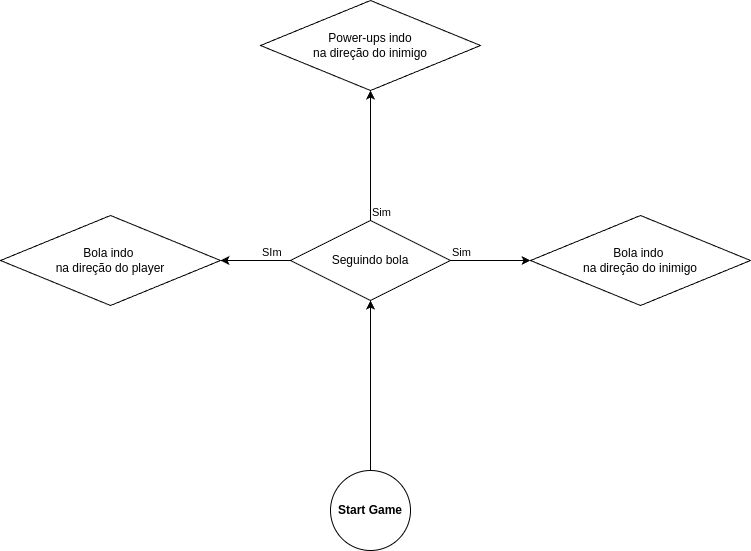

The diagram above was exported from draw.io. Its source (the exported page's mxGraphModel, read from the mxfile embedded in the PNG):
<mxGraphModel dx="1432" dy="821" grid="1" gridSize="10" guides="1" tooltips="1" connect="1" arrows="1" fold="1" page="1" pageScale="1" pageWidth="827" pageHeight="1169" math="0" shadow="0">
  <root>
    <mxCell id="WIyWlLk6GJQsqaUBKTNV-0" />
    <mxCell id="WIyWlLk6GJQsqaUBKTNV-1" parent="WIyWlLk6GJQsqaUBKTNV-0" />
    <mxCell id="doDyzngoOEeBpszMRbzp-0" value="&lt;b&gt;Start Game&lt;/b&gt;" style="ellipse;whiteSpace=wrap;html=1;aspect=fixed;" vertex="1" parent="WIyWlLk6GJQsqaUBKTNV-1">
      <mxGeometry x="370" y="520" width="80" height="80" as="geometry" />
    </mxCell>
    <mxCell id="doDyzngoOEeBpszMRbzp-3" value="Seguindo bola" style="rhombus;whiteSpace=wrap;html=1;" vertex="1" parent="WIyWlLk6GJQsqaUBKTNV-1">
      <mxGeometry x="330" y="270" width="160" height="80" as="geometry" />
    </mxCell>
    <mxCell id="doDyzngoOEeBpszMRbzp-6" value="Bola indo&amp;nbsp;&lt;div&gt;na direção do player&lt;/div&gt;" style="rhombus;whiteSpace=wrap;html=1;" vertex="1" parent="WIyWlLk6GJQsqaUBKTNV-1">
      <mxGeometry x="40" y="265" width="220" height="90" as="geometry" />
    </mxCell>
    <mxCell id="doDyzngoOEeBpszMRbzp-7" value="Bola indo&amp;nbsp;&lt;div&gt;na direção do inimigo&lt;/div&gt;" style="rhombus;whiteSpace=wrap;html=1;" vertex="1" parent="WIyWlLk6GJQsqaUBKTNV-1">
      <mxGeometry x="570" y="265" width="220" height="90" as="geometry" />
    </mxCell>
    <mxCell id="doDyzngoOEeBpszMRbzp-11" value="" style="endArrow=classic;html=1;rounded=0;entryX=0;entryY=0.5;entryDx=0;entryDy=0;exitX=1;exitY=0.5;exitDx=0;exitDy=0;" edge="1" parent="WIyWlLk6GJQsqaUBKTNV-1" source="doDyzngoOEeBpszMRbzp-3" target="doDyzngoOEeBpszMRbzp-7">
      <mxGeometry relative="1" as="geometry">
        <mxPoint x="330" y="420" as="sourcePoint" />
        <mxPoint x="490" y="420" as="targetPoint" />
        <Array as="points" />
      </mxGeometry>
    </mxCell>
    <mxCell id="doDyzngoOEeBpszMRbzp-13" value="Sim" style="edgeLabel;resizable=0;html=1;;align=left;verticalAlign=bottom;" connectable="0" vertex="1" parent="doDyzngoOEeBpszMRbzp-11">
      <mxGeometry x="-1" relative="1" as="geometry" />
    </mxCell>
    <mxCell id="doDyzngoOEeBpszMRbzp-22" value="" style="endArrow=classic;html=1;rounded=0;exitX=0.5;exitY=0;exitDx=0;exitDy=0;entryX=0.5;entryY=1;entryDx=0;entryDy=0;" edge="1" parent="WIyWlLk6GJQsqaUBKTNV-1" source="doDyzngoOEeBpszMRbzp-0" target="doDyzngoOEeBpszMRbzp-3">
      <mxGeometry relative="1" as="geometry">
        <mxPoint x="330" y="300" as="sourcePoint" />
        <mxPoint x="490" y="300" as="targetPoint" />
      </mxGeometry>
    </mxCell>
    <mxCell id="doDyzngoOEeBpszMRbzp-26" value="" style="endArrow=classic;html=1;rounded=0;exitX=0;exitY=0.5;exitDx=0;exitDy=0;entryX=1;entryY=0.5;entryDx=0;entryDy=0;" edge="1" parent="WIyWlLk6GJQsqaUBKTNV-1" source="doDyzngoOEeBpszMRbzp-3" target="doDyzngoOEeBpszMRbzp-6">
      <mxGeometry relative="1" as="geometry">
        <mxPoint x="330" y="300" as="sourcePoint" />
        <mxPoint x="490" y="300" as="targetPoint" />
      </mxGeometry>
    </mxCell>
    <mxCell id="doDyzngoOEeBpszMRbzp-28" value="SIm" style="edgeLabel;resizable=0;html=1;;align=left;verticalAlign=bottom;" connectable="0" vertex="1" parent="doDyzngoOEeBpszMRbzp-26">
      <mxGeometry x="-1" relative="1" as="geometry">
        <mxPoint x="-30" as="offset" />
      </mxGeometry>
    </mxCell>
    <mxCell id="doDyzngoOEeBpszMRbzp-29" value="Power-ups indo&lt;div&gt;na direção do inimigo&lt;/div&gt;" style="rhombus;whiteSpace=wrap;html=1;" vertex="1" parent="WIyWlLk6GJQsqaUBKTNV-1">
      <mxGeometry x="300" y="50" width="220" height="90" as="geometry" />
    </mxCell>
    <mxCell id="doDyzngoOEeBpszMRbzp-40" value="" style="endArrow=classic;html=1;rounded=0;exitX=0.5;exitY=0;exitDx=0;exitDy=0;entryX=0.5;entryY=1;entryDx=0;entryDy=0;" edge="1" parent="WIyWlLk6GJQsqaUBKTNV-1" source="doDyzngoOEeBpszMRbzp-3" target="doDyzngoOEeBpszMRbzp-29">
      <mxGeometry relative="1" as="geometry">
        <mxPoint x="330" y="300" as="sourcePoint" />
        <mxPoint x="490" y="300" as="targetPoint" />
      </mxGeometry>
    </mxCell>
    <mxCell id="doDyzngoOEeBpszMRbzp-42" value="Sim" style="edgeLabel;resizable=0;html=1;;align=left;verticalAlign=bottom;" connectable="0" vertex="1" parent="doDyzngoOEeBpszMRbzp-40">
      <mxGeometry x="-1" relative="1" as="geometry" />
    </mxCell>
  </root>
</mxGraphModel>